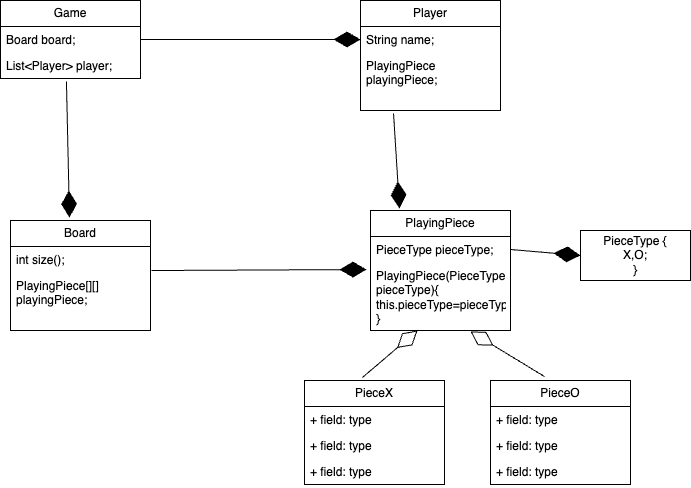

The diagram above was exported from draw.io. Its source (the exported page's mxGraphModel, read from the mxfile embedded in the PNG):
<mxGraphModel dx="954" dy="605" grid="1" gridSize="10" guides="1" tooltips="1" connect="1" arrows="1" fold="1" page="1" pageScale="1" pageWidth="827" pageHeight="1169" math="0" shadow="0">
  <root>
    <mxCell id="0" />
    <mxCell id="1" parent="0" />
    <mxCell id="yJUiuFS79Kh6MIQla43I-1" value="PieceType {&lt;div&gt;X,O;&lt;/div&gt;&lt;div&gt;}&lt;/div&gt;" style="html=1;whiteSpace=wrap;" vertex="1" parent="1">
      <mxGeometry x="690" y="320" width="110" height="50" as="geometry" />
    </mxCell>
    <mxCell id="yJUiuFS79Kh6MIQla43I-2" value="PlayingPiece" style="swimlane;fontStyle=0;childLayout=stackLayout;horizontal=1;startSize=26;fillColor=none;horizontalStack=0;resizeParent=1;resizeParentMax=0;resizeLast=0;collapsible=1;marginBottom=0;whiteSpace=wrap;html=1;" vertex="1" parent="1">
      <mxGeometry x="480" y="300" width="140" height="120" as="geometry" />
    </mxCell>
    <mxCell id="yJUiuFS79Kh6MIQla43I-3" value="PieceType pieceType;" style="text;strokeColor=none;fillColor=none;align=left;verticalAlign=top;spacingLeft=4;spacingRight=4;overflow=hidden;rotatable=0;points=[[0,0.5],[1,0.5]];portConstraint=eastwest;whiteSpace=wrap;html=1;" vertex="1" parent="yJUiuFS79Kh6MIQla43I-2">
      <mxGeometry y="26" width="140" height="26" as="geometry" />
    </mxCell>
    <mxCell id="yJUiuFS79Kh6MIQla43I-4" value="PlayingPiece(PieceType pieceType){&lt;div&gt;this.pieceType=pieceType;&lt;/div&gt;&lt;div&gt;}&lt;/div&gt;" style="text;strokeColor=none;fillColor=none;align=left;verticalAlign=top;spacingLeft=4;spacingRight=4;overflow=hidden;rotatable=0;points=[[0,0.5],[1,0.5]];portConstraint=eastwest;whiteSpace=wrap;html=1;" vertex="1" parent="yJUiuFS79Kh6MIQla43I-2">
      <mxGeometry y="52" width="140" height="68" as="geometry" />
    </mxCell>
    <mxCell id="yJUiuFS79Kh6MIQla43I-6" value="" style="endArrow=diamondThin;endFill=1;endSize=24;html=1;rounded=0;exitX=1;exitY=0.5;exitDx=0;exitDy=0;entryX=0;entryY=0.5;entryDx=0;entryDy=0;" edge="1" parent="1" source="yJUiuFS79Kh6MIQla43I-3" target="yJUiuFS79Kh6MIQla43I-1">
      <mxGeometry width="160" relative="1" as="geometry">
        <mxPoint x="330" y="310" as="sourcePoint" />
        <mxPoint x="490" y="310" as="targetPoint" />
      </mxGeometry>
    </mxCell>
    <mxCell id="yJUiuFS79Kh6MIQla43I-7" value="PieceX" style="swimlane;fontStyle=0;childLayout=stackLayout;horizontal=1;startSize=26;fillColor=none;horizontalStack=0;resizeParent=1;resizeParentMax=0;resizeLast=0;collapsible=1;marginBottom=0;whiteSpace=wrap;html=1;" vertex="1" parent="1">
      <mxGeometry x="414" y="470" width="140" height="104" as="geometry" />
    </mxCell>
    <mxCell id="yJUiuFS79Kh6MIQla43I-8" value="+ field: type" style="text;strokeColor=none;fillColor=none;align=left;verticalAlign=top;spacingLeft=4;spacingRight=4;overflow=hidden;rotatable=0;points=[[0,0.5],[1,0.5]];portConstraint=eastwest;whiteSpace=wrap;html=1;" vertex="1" parent="yJUiuFS79Kh6MIQla43I-7">
      <mxGeometry y="26" width="140" height="26" as="geometry" />
    </mxCell>
    <mxCell id="yJUiuFS79Kh6MIQla43I-9" value="+ field: type" style="text;strokeColor=none;fillColor=none;align=left;verticalAlign=top;spacingLeft=4;spacingRight=4;overflow=hidden;rotatable=0;points=[[0,0.5],[1,0.5]];portConstraint=eastwest;whiteSpace=wrap;html=1;" vertex="1" parent="yJUiuFS79Kh6MIQla43I-7">
      <mxGeometry y="52" width="140" height="26" as="geometry" />
    </mxCell>
    <mxCell id="yJUiuFS79Kh6MIQla43I-10" value="+ field: type" style="text;strokeColor=none;fillColor=none;align=left;verticalAlign=top;spacingLeft=4;spacingRight=4;overflow=hidden;rotatable=0;points=[[0,0.5],[1,0.5]];portConstraint=eastwest;whiteSpace=wrap;html=1;" vertex="1" parent="yJUiuFS79Kh6MIQla43I-7">
      <mxGeometry y="78" width="140" height="26" as="geometry" />
    </mxCell>
    <mxCell id="yJUiuFS79Kh6MIQla43I-11" value="PieceO" style="swimlane;fontStyle=0;childLayout=stackLayout;horizontal=1;startSize=26;fillColor=none;horizontalStack=0;resizeParent=1;resizeParentMax=0;resizeLast=0;collapsible=1;marginBottom=0;whiteSpace=wrap;html=1;" vertex="1" parent="1">
      <mxGeometry x="600" y="470" width="140" height="104" as="geometry" />
    </mxCell>
    <mxCell id="yJUiuFS79Kh6MIQla43I-12" value="+ field: type" style="text;strokeColor=none;fillColor=none;align=left;verticalAlign=top;spacingLeft=4;spacingRight=4;overflow=hidden;rotatable=0;points=[[0,0.5],[1,0.5]];portConstraint=eastwest;whiteSpace=wrap;html=1;" vertex="1" parent="yJUiuFS79Kh6MIQla43I-11">
      <mxGeometry y="26" width="140" height="26" as="geometry" />
    </mxCell>
    <mxCell id="yJUiuFS79Kh6MIQla43I-13" value="+ field: type" style="text;strokeColor=none;fillColor=none;align=left;verticalAlign=top;spacingLeft=4;spacingRight=4;overflow=hidden;rotatable=0;points=[[0,0.5],[1,0.5]];portConstraint=eastwest;whiteSpace=wrap;html=1;" vertex="1" parent="yJUiuFS79Kh6MIQla43I-11">
      <mxGeometry y="52" width="140" height="26" as="geometry" />
    </mxCell>
    <mxCell id="yJUiuFS79Kh6MIQla43I-14" value="+ field: type" style="text;strokeColor=none;fillColor=none;align=left;verticalAlign=top;spacingLeft=4;spacingRight=4;overflow=hidden;rotatable=0;points=[[0,0.5],[1,0.5]];portConstraint=eastwest;whiteSpace=wrap;html=1;" vertex="1" parent="yJUiuFS79Kh6MIQla43I-11">
      <mxGeometry y="78" width="140" height="26" as="geometry" />
    </mxCell>
    <mxCell id="yJUiuFS79Kh6MIQla43I-15" value="" style="endArrow=diamondThin;endFill=0;endSize=24;html=1;rounded=0;exitX=0.414;exitY=-0.029;exitDx=0;exitDy=0;exitPerimeter=0;entryX=0.336;entryY=1;entryDx=0;entryDy=0;entryPerimeter=0;" edge="1" parent="1" source="yJUiuFS79Kh6MIQla43I-7" target="yJUiuFS79Kh6MIQla43I-4">
      <mxGeometry width="160" relative="1" as="geometry">
        <mxPoint x="330" y="310" as="sourcePoint" />
        <mxPoint x="490" y="310" as="targetPoint" />
      </mxGeometry>
    </mxCell>
    <mxCell id="yJUiuFS79Kh6MIQla43I-16" value="" style="endArrow=diamondThin;endFill=0;endSize=24;html=1;rounded=0;exitX=0.386;exitY=-0.038;exitDx=0;exitDy=0;exitPerimeter=0;entryX=0.714;entryY=1.015;entryDx=0;entryDy=0;entryPerimeter=0;" edge="1" parent="1" source="yJUiuFS79Kh6MIQla43I-11" target="yJUiuFS79Kh6MIQla43I-4">
      <mxGeometry width="160" relative="1" as="geometry">
        <mxPoint x="330" y="310" as="sourcePoint" />
        <mxPoint x="490" y="310" as="targetPoint" />
      </mxGeometry>
    </mxCell>
    <mxCell id="yJUiuFS79Kh6MIQla43I-17" value="Player" style="swimlane;fontStyle=0;childLayout=stackLayout;horizontal=1;startSize=26;fillColor=none;horizontalStack=0;resizeParent=1;resizeParentMax=0;resizeLast=0;collapsible=1;marginBottom=0;whiteSpace=wrap;html=1;" vertex="1" parent="1">
      <mxGeometry x="470" y="90" width="140" height="110" as="geometry" />
    </mxCell>
    <mxCell id="yJUiuFS79Kh6MIQla43I-18" value="String name;" style="text;strokeColor=none;fillColor=none;align=left;verticalAlign=top;spacingLeft=4;spacingRight=4;overflow=hidden;rotatable=0;points=[[0,0.5],[1,0.5]];portConstraint=eastwest;whiteSpace=wrap;html=1;" vertex="1" parent="yJUiuFS79Kh6MIQla43I-17">
      <mxGeometry y="26" width="140" height="26" as="geometry" />
    </mxCell>
    <mxCell id="yJUiuFS79Kh6MIQla43I-19" value="PlayingPiece playingPiece;" style="text;strokeColor=none;fillColor=none;align=left;verticalAlign=top;spacingLeft=4;spacingRight=4;overflow=hidden;rotatable=0;points=[[0,0.5],[1,0.5]];portConstraint=eastwest;whiteSpace=wrap;html=1;" vertex="1" parent="yJUiuFS79Kh6MIQla43I-17">
      <mxGeometry y="52" width="140" height="58" as="geometry" />
    </mxCell>
    <mxCell id="yJUiuFS79Kh6MIQla43I-21" value="Board" style="swimlane;fontStyle=0;childLayout=stackLayout;horizontal=1;startSize=26;fillColor=none;horizontalStack=0;resizeParent=1;resizeParentMax=0;resizeLast=0;collapsible=1;marginBottom=0;whiteSpace=wrap;html=1;" vertex="1" parent="1">
      <mxGeometry x="120" y="310" width="140" height="110" as="geometry" />
    </mxCell>
    <mxCell id="yJUiuFS79Kh6MIQla43I-22" value="int size();" style="text;strokeColor=none;fillColor=none;align=left;verticalAlign=top;spacingLeft=4;spacingRight=4;overflow=hidden;rotatable=0;points=[[0,0.5],[1,0.5]];portConstraint=eastwest;whiteSpace=wrap;html=1;" vertex="1" parent="yJUiuFS79Kh6MIQla43I-21">
      <mxGeometry y="26" width="140" height="26" as="geometry" />
    </mxCell>
    <mxCell id="yJUiuFS79Kh6MIQla43I-23" value="PlayingPiece[][] playingPiece;" style="text;strokeColor=none;fillColor=none;align=left;verticalAlign=top;spacingLeft=4;spacingRight=4;overflow=hidden;rotatable=0;points=[[0,0.5],[1,0.5]];portConstraint=eastwest;whiteSpace=wrap;html=1;" vertex="1" parent="yJUiuFS79Kh6MIQla43I-21">
      <mxGeometry y="52" width="140" height="58" as="geometry" />
    </mxCell>
    <mxCell id="yJUiuFS79Kh6MIQla43I-25" value="Game" style="swimlane;fontStyle=0;childLayout=stackLayout;horizontal=1;startSize=26;fillColor=none;horizontalStack=0;resizeParent=1;resizeParentMax=0;resizeLast=0;collapsible=1;marginBottom=0;whiteSpace=wrap;html=1;" vertex="1" parent="1">
      <mxGeometry x="110" y="90" width="140" height="78" as="geometry" />
    </mxCell>
    <mxCell id="yJUiuFS79Kh6MIQla43I-26" value="Board board;" style="text;strokeColor=none;fillColor=none;align=left;verticalAlign=top;spacingLeft=4;spacingRight=4;overflow=hidden;rotatable=0;points=[[0,0.5],[1,0.5]];portConstraint=eastwest;whiteSpace=wrap;html=1;" vertex="1" parent="yJUiuFS79Kh6MIQla43I-25">
      <mxGeometry y="26" width="140" height="26" as="geometry" />
    </mxCell>
    <mxCell id="yJUiuFS79Kh6MIQla43I-27" value="List&amp;lt;Player&amp;gt; player;" style="text;strokeColor=none;fillColor=none;align=left;verticalAlign=top;spacingLeft=4;spacingRight=4;overflow=hidden;rotatable=0;points=[[0,0.5],[1,0.5]];portConstraint=eastwest;whiteSpace=wrap;html=1;" vertex="1" parent="yJUiuFS79Kh6MIQla43I-25">
      <mxGeometry y="52" width="140" height="26" as="geometry" />
    </mxCell>
    <mxCell id="yJUiuFS79Kh6MIQla43I-29" value="" style="endArrow=diamondThin;endFill=1;endSize=24;html=1;rounded=0;exitX=0.236;exitY=1.052;exitDx=0;exitDy=0;exitPerimeter=0;entryX=0.207;entryY=-0.017;entryDx=0;entryDy=0;entryPerimeter=0;" edge="1" parent="1" source="yJUiuFS79Kh6MIQla43I-19" target="yJUiuFS79Kh6MIQla43I-2">
      <mxGeometry width="160" relative="1" as="geometry">
        <mxPoint x="330" y="310" as="sourcePoint" />
        <mxPoint x="490" y="310" as="targetPoint" />
      </mxGeometry>
    </mxCell>
    <mxCell id="yJUiuFS79Kh6MIQla43I-30" value="" style="endArrow=diamondThin;endFill=1;endSize=24;html=1;rounded=0;exitX=1.007;exitY=-0.034;exitDx=0;exitDy=0;exitPerimeter=0;entryX=-0.029;entryY=0.103;entryDx=0;entryDy=0;entryPerimeter=0;" edge="1" parent="1" source="yJUiuFS79Kh6MIQla43I-23" target="yJUiuFS79Kh6MIQla43I-4">
      <mxGeometry width="160" relative="1" as="geometry">
        <mxPoint x="330" y="310" as="sourcePoint" />
        <mxPoint x="490" y="310" as="targetPoint" />
      </mxGeometry>
    </mxCell>
    <mxCell id="yJUiuFS79Kh6MIQla43I-31" value="" style="endArrow=diamondThin;endFill=1;endSize=24;html=1;rounded=0;exitX=1;exitY=0.5;exitDx=0;exitDy=0;entryX=0;entryY=0.5;entryDx=0;entryDy=0;" edge="1" parent="1" source="yJUiuFS79Kh6MIQla43I-26" target="yJUiuFS79Kh6MIQla43I-18">
      <mxGeometry width="160" relative="1" as="geometry">
        <mxPoint x="330" y="310" as="sourcePoint" />
        <mxPoint x="490" y="310" as="targetPoint" />
      </mxGeometry>
    </mxCell>
    <mxCell id="yJUiuFS79Kh6MIQla43I-32" value="" style="endArrow=diamondThin;endFill=1;endSize=24;html=1;rounded=0;exitX=0.471;exitY=1.115;exitDx=0;exitDy=0;exitPerimeter=0;entryX=0.421;entryY=-0.027;entryDx=0;entryDy=0;entryPerimeter=0;" edge="1" parent="1" source="yJUiuFS79Kh6MIQla43I-27" target="yJUiuFS79Kh6MIQla43I-21">
      <mxGeometry width="160" relative="1" as="geometry">
        <mxPoint x="180" y="180" as="sourcePoint" />
        <mxPoint x="490" y="310" as="targetPoint" />
      </mxGeometry>
    </mxCell>
  </root>
</mxGraphModel>